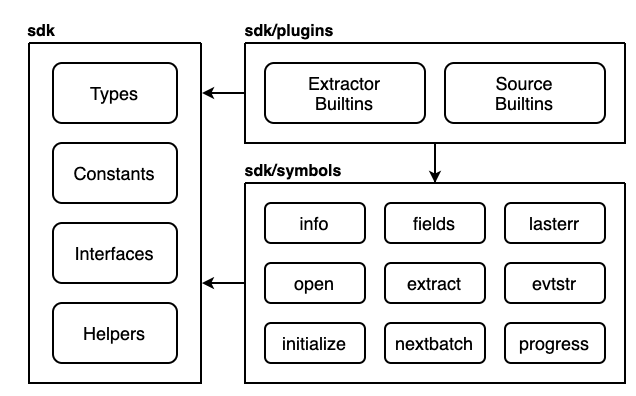

The diagram above was exported from draw.io. Its source (the exported page's mxGraphModel, read from the mxfile embedded in the PNG):
<mxGraphModel dx="818" dy="305" grid="1" gridSize="10" guides="1" tooltips="1" connect="1" arrows="1" fold="1" page="1" pageScale="1" pageWidth="827" pageHeight="1169" math="0" shadow="0">
  <root>
    <mxCell id="0" />
    <mxCell id="1" parent="0" />
    <mxCell id="fvDrLvHshieGBIJStOW6-1" value="" style="swimlane;startSize=0;verticalAlign=top;" vertex="1" parent="1">
      <mxGeometry x="140" y="130" width="86" height="170" as="geometry" />
    </mxCell>
    <mxCell id="fvDrLvHshieGBIJStOW6-26" value="Interfaces" style="rounded=1;whiteSpace=wrap;html=1;fontSize=9;verticalAlign=middle;" vertex="1" parent="fvDrLvHshieGBIJStOW6-1">
      <mxGeometry x="12" y="90" width="62" height="30" as="geometry" />
    </mxCell>
    <mxCell id="fvDrLvHshieGBIJStOW6-27" value="Types" style="rounded=1;whiteSpace=wrap;html=1;fontSize=9;verticalAlign=middle;" vertex="1" parent="fvDrLvHshieGBIJStOW6-1">
      <mxGeometry x="12" y="10" width="62" height="30" as="geometry" />
    </mxCell>
    <mxCell id="fvDrLvHshieGBIJStOW6-28" value="Constants" style="rounded=1;whiteSpace=wrap;html=1;fontSize=9;verticalAlign=middle;" vertex="1" parent="fvDrLvHshieGBIJStOW6-1">
      <mxGeometry x="12" y="50" width="62" height="30" as="geometry" />
    </mxCell>
    <mxCell id="fvDrLvHshieGBIJStOW6-66" value="Helpers" style="rounded=1;whiteSpace=wrap;html=1;fontSize=9;verticalAlign=middle;" vertex="1" parent="fvDrLvHshieGBIJStOW6-1">
      <mxGeometry x="12" y="130" width="62" height="30" as="geometry" />
    </mxCell>
    <mxCell id="fvDrLvHshieGBIJStOW6-84" style="edgeStyle=orthogonalEdgeStyle;rounded=0;orthogonalLoop=1;jettySize=auto;html=1;entryX=0.5;entryY=0;entryDx=0;entryDy=0;fontSize=10;endSize=3;" edge="1" parent="1" source="fvDrLvHshieGBIJStOW6-30" target="fvDrLvHshieGBIJStOW6-36">
      <mxGeometry relative="1" as="geometry" />
    </mxCell>
    <mxCell id="fvDrLvHshieGBIJStOW6-85" style="edgeStyle=orthogonalEdgeStyle;rounded=0;orthogonalLoop=1;jettySize=auto;html=1;fontSize=10;endSize=3;entryX=1.006;entryY=0.147;entryDx=0;entryDy=0;entryPerimeter=0;" edge="1" parent="1" source="fvDrLvHshieGBIJStOW6-30" target="fvDrLvHshieGBIJStOW6-1">
      <mxGeometry relative="1" as="geometry">
        <mxPoint x="230" y="155" as="targetPoint" />
      </mxGeometry>
    </mxCell>
    <mxCell id="fvDrLvHshieGBIJStOW6-30" value="" style="swimlane;startSize=0;verticalAlign=top;" vertex="1" parent="1">
      <mxGeometry x="248" y="130" width="190" height="50" as="geometry" />
    </mxCell>
    <mxCell id="fvDrLvHshieGBIJStOW6-31" value="Extractor&lt;br style=&quot;font-size: 9px;&quot;&gt;Builtins" style="rounded=1;whiteSpace=wrap;html=1;fontSize=9;verticalAlign=middle;" vertex="1" parent="fvDrLvHshieGBIJStOW6-30">
      <mxGeometry x="10" y="10" width="80" height="30" as="geometry" />
    </mxCell>
    <mxCell id="fvDrLvHshieGBIJStOW6-33" value="Source&lt;br style=&quot;font-size: 9px;&quot;&gt;Builtins" style="rounded=1;whiteSpace=wrap;html=1;fontSize=9;verticalAlign=middle;" vertex="1" parent="fvDrLvHshieGBIJStOW6-30">
      <mxGeometry x="100" y="10" width="80" height="30" as="geometry" />
    </mxCell>
    <mxCell id="fvDrLvHshieGBIJStOW6-35" value="&lt;b style=&quot;font-size: 8px;&quot;&gt;sdk/plugins&lt;/b&gt;" style="text;html=1;align=center;verticalAlign=middle;resizable=0;points=[];autosize=1;strokeColor=none;fillColor=none;fontSize=8;" vertex="1" parent="1">
      <mxGeometry x="240" y="114" width="60" height="20" as="geometry" />
    </mxCell>
    <mxCell id="fvDrLvHshieGBIJStOW6-83" style="edgeStyle=orthogonalEdgeStyle;rounded=0;orthogonalLoop=1;jettySize=auto;html=1;fontSize=10;endSize=3;entryX=1.005;entryY=0.706;entryDx=0;entryDy=0;entryPerimeter=0;" edge="1" parent="1" source="fvDrLvHshieGBIJStOW6-36" target="fvDrLvHshieGBIJStOW6-1">
      <mxGeometry relative="1" as="geometry">
        <mxPoint x="230" y="250" as="targetPoint" />
      </mxGeometry>
    </mxCell>
    <mxCell id="fvDrLvHshieGBIJStOW6-36" value="" style="swimlane;startSize=0;verticalAlign=top;" vertex="1" parent="1">
      <mxGeometry x="248" y="200" width="190" height="100" as="geometry" />
    </mxCell>
    <mxCell id="fvDrLvHshieGBIJStOW6-38" value="initialize" style="rounded=1;whiteSpace=wrap;html=1;fontSize=9;verticalAlign=middle;" vertex="1" parent="fvDrLvHshieGBIJStOW6-36">
      <mxGeometry x="10" y="70" width="50" height="20" as="geometry" />
    </mxCell>
    <mxCell id="fvDrLvHshieGBIJStOW6-42" value="info" style="rounded=1;whiteSpace=wrap;html=1;fontSize=9;verticalAlign=middle;" vertex="1" parent="fvDrLvHshieGBIJStOW6-36">
      <mxGeometry x="10" y="10" width="50" height="20" as="geometry" />
    </mxCell>
    <mxCell id="fvDrLvHshieGBIJStOW6-37" value="open" style="rounded=1;whiteSpace=wrap;html=1;fontSize=9;verticalAlign=middle;" vertex="1" parent="fvDrLvHshieGBIJStOW6-36">
      <mxGeometry x="10" y="40" width="50" height="20" as="geometry" />
    </mxCell>
    <mxCell id="fvDrLvHshieGBIJStOW6-44" value="extract" style="rounded=1;whiteSpace=wrap;html=1;fontSize=9;verticalAlign=middle;" vertex="1" parent="fvDrLvHshieGBIJStOW6-36">
      <mxGeometry x="70" y="40" width="50" height="20" as="geometry" />
    </mxCell>
    <mxCell id="fvDrLvHshieGBIJStOW6-45" value="fields" style="rounded=1;whiteSpace=wrap;html=1;fontSize=9;verticalAlign=middle;" vertex="1" parent="fvDrLvHshieGBIJStOW6-36">
      <mxGeometry x="70" y="10" width="50" height="20" as="geometry" />
    </mxCell>
    <mxCell id="fvDrLvHshieGBIJStOW6-46" value="nextbatch" style="rounded=1;whiteSpace=wrap;html=1;fontSize=9;verticalAlign=middle;" vertex="1" parent="fvDrLvHshieGBIJStOW6-36">
      <mxGeometry x="70" y="70" width="50" height="20" as="geometry" />
    </mxCell>
    <mxCell id="fvDrLvHshieGBIJStOW6-47" value="lasterr" style="rounded=1;whiteSpace=wrap;html=1;fontSize=9;verticalAlign=middle;" vertex="1" parent="fvDrLvHshieGBIJStOW6-36">
      <mxGeometry x="130" y="10" width="50" height="20" as="geometry" />
    </mxCell>
    <mxCell id="fvDrLvHshieGBIJStOW6-48" value="evtstr" style="rounded=1;whiteSpace=wrap;html=1;fontSize=9;verticalAlign=middle;" vertex="1" parent="fvDrLvHshieGBIJStOW6-36">
      <mxGeometry x="130" y="40" width="50" height="20" as="geometry" />
    </mxCell>
    <mxCell id="fvDrLvHshieGBIJStOW6-49" value="progress" style="rounded=1;whiteSpace=wrap;html=1;fontSize=9;verticalAlign=middle;" vertex="1" parent="fvDrLvHshieGBIJStOW6-36">
      <mxGeometry x="130" y="70" width="50" height="20" as="geometry" />
    </mxCell>
    <mxCell id="fvDrLvHshieGBIJStOW6-39" value="&lt;b style=&quot;font-size: 8px;&quot;&gt;sdk/symbols&lt;/b&gt;" style="text;html=1;align=center;verticalAlign=middle;resizable=0;points=[];autosize=1;strokeColor=none;fillColor=none;fontSize=8;" vertex="1" parent="1">
      <mxGeometry x="242" y="184" width="60" height="20" as="geometry" />
    </mxCell>
    <mxCell id="fvDrLvHshieGBIJStOW6-67" value="&lt;b style=&quot;font-size: 8px;&quot;&gt;sdk&lt;/b&gt;" style="text;html=1;align=center;verticalAlign=middle;resizable=0;points=[];autosize=1;strokeColor=none;fillColor=none;fontSize=8;" vertex="1" parent="1">
      <mxGeometry x="131" y="114" width="30" height="20" as="geometry" />
    </mxCell>
  </root>
</mxGraphModel>